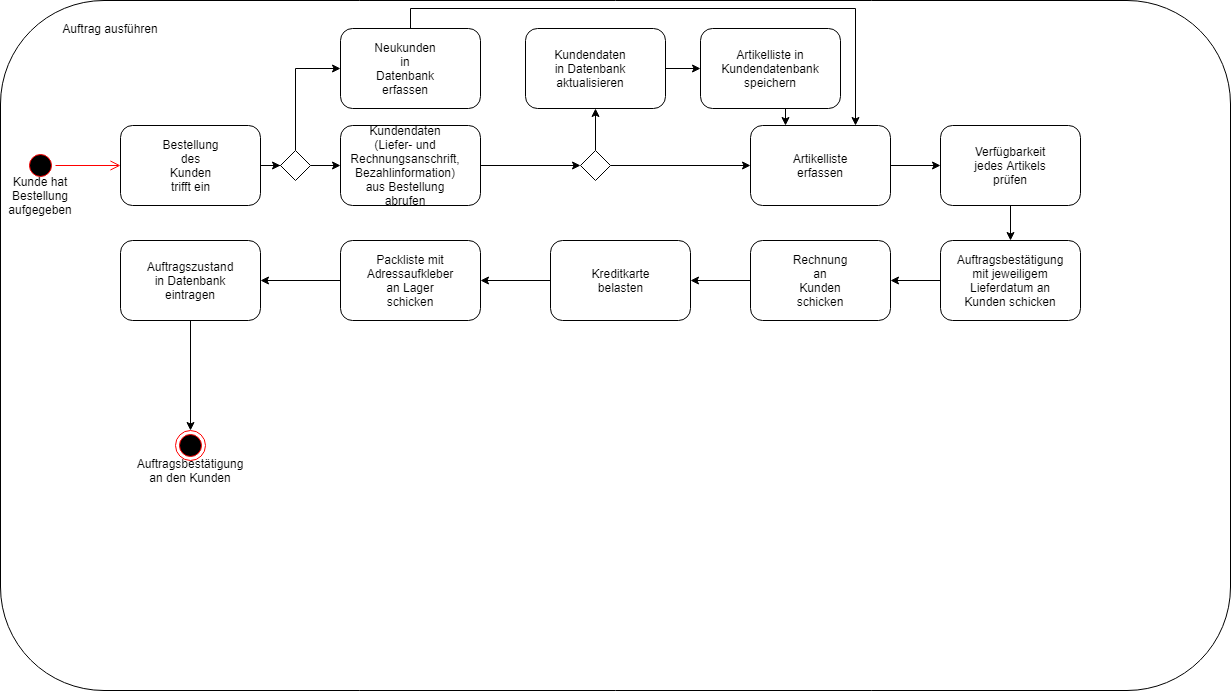

The diagram above was exported from draw.io. Its source (the exported page's mxGraphModel, read from the mxfile embedded in the PNG):
<mxGraphModel dx="1426" dy="684" grid="1" gridSize="10" guides="1" tooltips="1" connect="1" arrows="1" fold="1" page="1" pageScale="1" pageWidth="827" pageHeight="1169" background="#ffffff" math="0" shadow="0">
  <root>
    <mxCell id="0" />
    <mxCell id="1" parent="0" />
    <mxCell id="2" value="" style="rounded=1;whiteSpace=wrap;html=1;" vertex="1" parent="1">
      <mxGeometry x="60" y="40" width="1230" height="690" as="geometry" />
    </mxCell>
    <mxCell id="3" value="Auftrag ausführen" style="text;html=1;strokeColor=none;fillColor=none;align=center;verticalAlign=middle;whiteSpace=wrap;rounded=0;strokeWidth=4;" vertex="1" parent="1">
      <mxGeometry x="110" y="58" width="120" height="20" as="geometry" />
    </mxCell>
    <mxCell id="42" style="edgeStyle=orthogonalEdgeStyle;rounded=0;html=1;jettySize=auto;orthogonalLoop=1;" edge="1" parent="1" source="7">
      <mxGeometry relative="1" as="geometry">
        <mxPoint x="340" y="205" as="targetPoint" />
      </mxGeometry>
    </mxCell>
    <mxCell id="7" value="" style="rounded=1;whiteSpace=wrap;html=1;" vertex="1" parent="1">
      <mxGeometry x="180" y="165" width="140" height="80" as="geometry" />
    </mxCell>
    <mxCell id="8" value="" style="ellipse;html=1;shape=startState;fillColor=#000000;strokeColor=#ff0000;" vertex="1" parent="1">
      <mxGeometry x="85" y="190" width="30" height="30" as="geometry" />
    </mxCell>
    <mxCell id="88" style="edgeStyle=orthogonalEdgeStyle;rounded=0;html=1;exitX=0.5;exitY=1;entryX=0.25;entryY=0;jettySize=auto;orthogonalLoop=1;" edge="1" parent="1" source="25" target="30">
      <mxGeometry relative="1" as="geometry" />
    </mxCell>
    <mxCell id="25" value="" style="rounded=1;whiteSpace=wrap;html=1;" vertex="1" parent="1">
      <mxGeometry x="760" y="68" width="140" height="80" as="geometry" />
    </mxCell>
    <mxCell id="60" style="edgeStyle=orthogonalEdgeStyle;rounded=0;html=1;exitX=0;exitY=0.5;entryX=1;entryY=0.5;jettySize=auto;orthogonalLoop=1;" edge="1" parent="1" source="27" target="59">
      <mxGeometry relative="1" as="geometry" />
    </mxCell>
    <mxCell id="27" value="" style="rounded=1;whiteSpace=wrap;html=1;" vertex="1" parent="1">
      <mxGeometry x="810" y="280" width="140" height="80" as="geometry" />
    </mxCell>
    <mxCell id="82" style="edgeStyle=orthogonalEdgeStyle;rounded=0;html=1;exitX=0;exitY=0.5;jettySize=auto;orthogonalLoop=1;" edge="1" parent="1" source="28" target="27">
      <mxGeometry relative="1" as="geometry" />
    </mxCell>
    <mxCell id="28" value="" style="rounded=1;whiteSpace=wrap;html=1;" vertex="1" parent="1">
      <mxGeometry x="1000" y="280" width="140" height="80" as="geometry" />
    </mxCell>
    <mxCell id="81" style="edgeStyle=orthogonalEdgeStyle;rounded=0;html=1;exitX=0.5;exitY=1;jettySize=auto;orthogonalLoop=1;" edge="1" parent="1" source="29" target="28">
      <mxGeometry relative="1" as="geometry" />
    </mxCell>
    <mxCell id="29" value="" style="rounded=1;whiteSpace=wrap;html=1;" vertex="1" parent="1">
      <mxGeometry x="1000" y="165" width="140" height="80" as="geometry" />
    </mxCell>
    <mxCell id="52" style="edgeStyle=orthogonalEdgeStyle;rounded=0;html=1;exitX=1;exitY=0.5;jettySize=auto;orthogonalLoop=1;" edge="1" parent="1" source="30" target="29">
      <mxGeometry relative="1" as="geometry" />
    </mxCell>
    <mxCell id="30" value="" style="rounded=1;whiteSpace=wrap;html=1;" vertex="1" parent="1">
      <mxGeometry x="810" y="165" width="140" height="80" as="geometry" />
    </mxCell>
    <mxCell id="84" style="edgeStyle=orthogonalEdgeStyle;rounded=0;html=1;exitX=1;exitY=0.5;entryX=0;entryY=0.5;jettySize=auto;orthogonalLoop=1;" edge="1" parent="1" source="31" target="78">
      <mxGeometry relative="1" as="geometry" />
    </mxCell>
    <mxCell id="31" value="" style="rounded=1;whiteSpace=wrap;html=1;" vertex="1" parent="1">
      <mxGeometry x="400" y="165" width="140" height="80" as="geometry" />
    </mxCell>
    <mxCell id="23" value="Kundendaten (Liefer- und Rechnungsanschrift,&lt;br/&gt;Bezahlinformation) aus Bestellung abrufen" style="text;html=1;strokeColor=none;fillColor=none;align=center;verticalAlign=middle;whiteSpace=wrap;rounded=0;" vertex="1" parent="1">
      <mxGeometry x="445" y="195" width="40" height="20" as="geometry" />
    </mxCell>
    <mxCell id="37" style="edgeStyle=orthogonalEdgeStyle;rounded=0;html=1;exitX=0.5;exitY=1;jettySize=auto;orthogonalLoop=1;" edge="1" parent="1" source="7" target="7">
      <mxGeometry relative="1" as="geometry" />
    </mxCell>
    <mxCell id="49" value="Artikelliste in Kundendatenbank speichern&lt;br/&gt;" style="text;html=1;strokeColor=none;fillColor=none;align=center;verticalAlign=middle;whiteSpace=wrap;rounded=0;" vertex="1" parent="1">
      <mxGeometry x="810" y="98" width="40" height="20" as="geometry" />
    </mxCell>
    <mxCell id="10" value="Bestellung des Kunden trifft ein" style="text;html=1;strokeColor=none;fillColor=none;align=center;verticalAlign=middle;whiteSpace=wrap;rounded=0;" vertex="1" parent="1">
      <mxGeometry x="230" y="195" width="40" height="20" as="geometry" />
    </mxCell>
    <mxCell id="51" value="" style="edgeStyle=orthogonalEdgeStyle;html=1;verticalAlign=bottom;endArrow=open;endSize=8;strokeColor=#ff0000;" edge="1" parent="1" source="8">
      <mxGeometry relative="1" as="geometry">
        <mxPoint x="180" y="205" as="targetPoint" />
        <mxPoint x="140" y="205" as="sourcePoint" />
        <Array as="points">
          <mxPoint x="180" y="205" />
          <mxPoint x="180" y="205" />
        </Array>
      </mxGeometry>
    </mxCell>
    <mxCell id="21" value="Artikelliste erfassen" style="text;html=1;strokeColor=none;fillColor=none;align=center;verticalAlign=middle;whiteSpace=wrap;rounded=0;" vertex="1" parent="1">
      <mxGeometry x="860" y="195" width="40" height="20" as="geometry" />
    </mxCell>
    <mxCell id="22" value="Verfügbarkeit jedes Artikels prüfen" style="text;html=1;strokeColor=none;fillColor=none;align=center;verticalAlign=middle;whiteSpace=wrap;rounded=0;" vertex="1" parent="1">
      <mxGeometry x="1050" y="195" width="40" height="20" as="geometry" />
    </mxCell>
    <mxCell id="20" value="Auftragsbestätigung mit jeweiligem Lieferdatum an&lt;br/&gt;Kunden schicken" style="text;html=1;strokeColor=none;fillColor=none;align=center;verticalAlign=middle;whiteSpace=wrap;rounded=0;" vertex="1" parent="1">
      <mxGeometry x="1050" y="310" width="40" height="20" as="geometry" />
    </mxCell>
    <mxCell id="11" value=" Rechnung an Kunden schicken" style="text;html=1;strokeColor=none;fillColor=none;align=center;verticalAlign=middle;whiteSpace=wrap;rounded=0;" vertex="1" parent="1">
      <mxGeometry x="860" y="297.5" width="40" height="45" as="geometry" />
    </mxCell>
    <mxCell id="87" style="edgeStyle=orthogonalEdgeStyle;rounded=0;html=1;exitX=1;exitY=0.5;jettySize=auto;orthogonalLoop=1;" edge="1" parent="1" source="55" target="25">
      <mxGeometry relative="1" as="geometry" />
    </mxCell>
    <mxCell id="55" value="" style="rounded=1;whiteSpace=wrap;html=1;" vertex="1" parent="1">
      <mxGeometry x="585" y="68" width="140" height="80" as="geometry" />
    </mxCell>
    <mxCell id="89" style="edgeStyle=orthogonalEdgeStyle;rounded=0;html=1;exitX=0.5;exitY=0;entryX=0.75;entryY=0;jettySize=auto;orthogonalLoop=1;" edge="1" parent="1" source="56" target="30">
      <mxGeometry relative="1" as="geometry" />
    </mxCell>
    <mxCell id="56" value="" style="rounded=1;whiteSpace=wrap;html=1;" vertex="1" parent="1">
      <mxGeometry x="400" y="68" width="140" height="80" as="geometry" />
    </mxCell>
    <mxCell id="92" style="edgeStyle=orthogonalEdgeStyle;rounded=0;html=1;entryX=0.5;entryY=0;jettySize=auto;orthogonalLoop=1;" edge="1" parent="1" source="57">
      <mxGeometry relative="1" as="geometry">
        <mxPoint x="250" y="470" as="targetPoint" />
      </mxGeometry>
    </mxCell>
    <mxCell id="57" value="" style="rounded=1;whiteSpace=wrap;html=1;" vertex="1" parent="1">
      <mxGeometry x="180" y="280" width="140" height="80" as="geometry" />
    </mxCell>
    <mxCell id="62" style="edgeStyle=orthogonalEdgeStyle;rounded=0;html=1;exitX=0;exitY=0.5;entryX=1;entryY=0.5;jettySize=auto;orthogonalLoop=1;" edge="1" parent="1" source="43" target="57">
      <mxGeometry relative="1" as="geometry" />
    </mxCell>
    <mxCell id="58" value="" style="rounded=1;whiteSpace=wrap;html=1;" vertex="1" parent="1">
      <mxGeometry x="400" y="280" width="140" height="80" as="geometry" />
    </mxCell>
    <mxCell id="61" style="edgeStyle=orthogonalEdgeStyle;rounded=0;html=1;exitX=0;exitY=0.5;entryX=1;entryY=0.5;jettySize=auto;orthogonalLoop=1;" edge="1" parent="1" source="59" target="58">
      <mxGeometry relative="1" as="geometry" />
    </mxCell>
    <mxCell id="59" value="" style="rounded=1;whiteSpace=wrap;html=1;" vertex="1" parent="1">
      <mxGeometry x="610" y="280" width="140" height="80" as="geometry" />
    </mxCell>
    <mxCell id="44" value="Kreditkarte belasten" style="text;html=1;strokeColor=none;fillColor=none;align=center;verticalAlign=middle;whiteSpace=wrap;rounded=0;" vertex="1" parent="1">
      <mxGeometry x="660" y="310" width="40" height="20" as="geometry" />
    </mxCell>
    <mxCell id="47" value="Auftragszustand in Datenbank eintragen" style="text;html=1;strokeColor=none;fillColor=none;align=center;verticalAlign=middle;whiteSpace=wrap;rounded=0;" vertex="1" parent="1">
      <mxGeometry x="230" y="310" width="40" height="20" as="geometry" />
    </mxCell>
    <mxCell id="67" style="edgeStyle=orthogonalEdgeStyle;rounded=0;html=1;exitX=1;exitY=0.5;jettySize=auto;orthogonalLoop=1;" edge="1" parent="1" source="63">
      <mxGeometry relative="1" as="geometry">
        <mxPoint x="400" y="205" as="targetPoint" />
      </mxGeometry>
    </mxCell>
    <mxCell id="69" style="edgeStyle=orthogonalEdgeStyle;rounded=0;html=1;exitX=0.5;exitY=0;entryX=0;entryY=0.5;jettySize=auto;orthogonalLoop=1;" edge="1" parent="1" source="63" target="56">
      <mxGeometry relative="1" as="geometry" />
    </mxCell>
    <mxCell id="63" value="" style="rhombus;whiteSpace=wrap;html=1;" vertex="1" parent="1">
      <mxGeometry x="340" y="190" width="30" height="30" as="geometry" />
    </mxCell>
    <mxCell id="71" value=" Neukunden in Datenbank erfassen&lt;br/&gt;" style="text;html=1;strokeColor=none;fillColor=none;align=center;verticalAlign=middle;whiteSpace=wrap;rounded=0;" vertex="1" parent="1">
      <mxGeometry x="445" y="98" width="40" height="20" as="geometry" />
    </mxCell>
    <mxCell id="72" value="" style="ellipse;html=1;shape=endState;fillColor=#000000;strokeColor=#ff0000;" vertex="1" parent="1">
      <mxGeometry x="235" y="470" width="30" height="30" as="geometry" />
    </mxCell>
    <mxCell id="85" style="edgeStyle=orthogonalEdgeStyle;rounded=0;html=1;exitX=1;exitY=0.5;entryX=0;entryY=0.5;jettySize=auto;orthogonalLoop=1;" edge="1" parent="1" source="78" target="30">
      <mxGeometry relative="1" as="geometry" />
    </mxCell>
    <mxCell id="86" style="edgeStyle=orthogonalEdgeStyle;rounded=0;html=1;exitX=0.5;exitY=0;jettySize=auto;orthogonalLoop=1;" edge="1" parent="1" source="78" target="55">
      <mxGeometry relative="1" as="geometry" />
    </mxCell>
    <mxCell id="78" value="" style="rhombus;whiteSpace=wrap;html=1;" vertex="1" parent="1">
      <mxGeometry x="640" y="190" width="30" height="30" as="geometry" />
    </mxCell>
    <mxCell id="43" value="Packliste mit Adressaufkleber an Lager schicken" style="text;html=1;strokeColor=none;fillColor=none;align=center;verticalAlign=middle;whiteSpace=wrap;rounded=0;" vertex="1" parent="1">
      <mxGeometry x="450" y="310" width="40" height="20" as="geometry" />
    </mxCell>
    <mxCell id="48" value="Kundendaten in Datenbank aktualisieren" style="text;html=1;strokeColor=none;fillColor=none;align=center;verticalAlign=middle;whiteSpace=wrap;rounded=0;" vertex="1" parent="1">
      <mxGeometry x="630" y="98" width="40" height="20" as="geometry" />
    </mxCell>
    <mxCell id="90" value="Auftragsbestätigung an den Kunden" style="text;html=1;strokeColor=none;fillColor=none;align=center;verticalAlign=middle;whiteSpace=wrap;rounded=0;" vertex="1" parent="1">
      <mxGeometry x="230" y="500" width="40" height="20" as="geometry" />
    </mxCell>
    <mxCell id="94" value="Kunde hat Bestellung aufgegeben&lt;br/&gt;" style="text;html=1;strokeColor=none;fillColor=none;align=center;verticalAlign=middle;whiteSpace=wrap;rounded=0;" vertex="1" parent="1">
      <mxGeometry x="80" y="225" width="40" height="20" as="geometry" />
    </mxCell>
  </root>
</mxGraphModel>